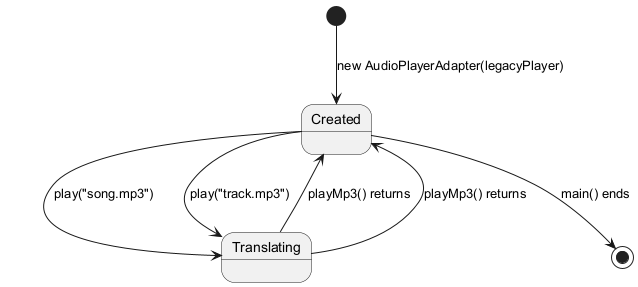

The diagram above was rendered by PlantUML. Its source (embedded in the PNG):
@startuml
[*] --> Created : new AudioPlayerAdapter(legacyPlayer)
Created --> Translating : play("song.mp3")
Translating --> Created : playMp3() returns
Created --> Translating : play("track.mp3")
Translating --> Created : playMp3() returns
Created --> [*] : main() ends
@enduml